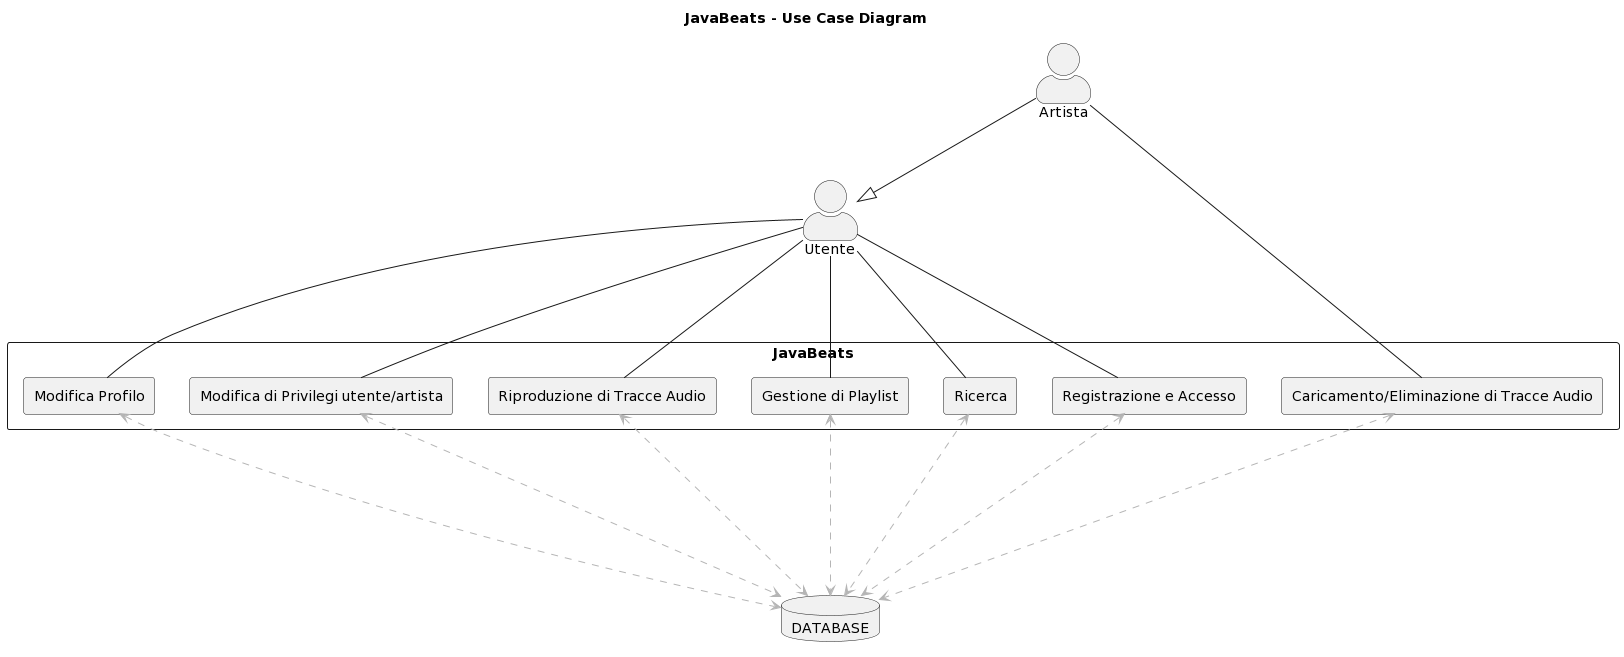

The diagram above was rendered by PlantUML. Its source (embedded in the PNG):
@startuml
skinparam actorStyle awesome

title JavaBeats - Use Case Diagram 

!true = 1
!false = 0
!usecase_minori = false
!frecce_implica = true
!frecce_implica_accesso = false
!frecce_database = true

:Utente:
:Artista:

database "DATABASE" as DB

rectangle JavaBeats {
    rectangle "Registrazione e Accesso" as UC1 {
        !if (usecase_minori)
            (Registrazione) as UC1.1
            (Accesso) as UC1.2
        !endif
    }
    
    rectangle "Modifica Profilo" as UC2 {
        !if (usecase_minori)
            (Modifica Nome Profilo) as UC2.1
            (Modifica Password) as UC2.2
        !endif
    }
    
    rectangle "Modifica di Privilegi utente/artista" as UC3 {
        !if (usecase_minori)
            (Upgrade a Profilo Artista) as UC3.1
            (Downgrade a Profilo Utente) as UC3.2
        !endif
    }
    
    rectangle "Caricamento/Eliminazione di Tracce Audio" as UC4 {
        !if (usecase_minori)
            (Caricamento di Tracce Audio) as UC4.1
            (Eliminazione di Tracce Audio) as UC4.2
        !endif
    }
    
    rectangle "Riproduzione di Tracce Audio" as UC5 {
        !if (usecase_minori)
            (Riproduzione) as UC5.1
            (Pausa) as UC5.2
        !endif
    }
    
    rectangle "Gestione di Playlist" as UC6 {
        !if (usecase_minori)
            (Creazione di Playlist) as UC6.1
            (Modifica di Playlist) as UC6.2
            (Eliminazione di Playlist) as UC6.3
        !endif
    }
    
    rectangle "Ricerca" as UC7 {
        !if (usecase_minori)
            (Ricerca) as UC7.1
        !endif
    }
}

Utente---UC1
Utente---UC2
Utente---UC5
Utente---UC6
Utente---UC7

Artista--|>Utente

Artista--UC4

!if (frecce_database)
    UC1<..[#b5b5b5]..>DB
    UC2<..[#b5b5b5]..>DB
    UC3<..[#b5b5b5]..>DB
    UC4<..[#b5b5b5]..>DB
    UC5<..[#b5b5b5]..>DB
    UC6<..[#b5b5b5]..>DB
    UC7<..[#b5b5b5]..>DB
!endif

!if (usecase_minori && frecce_implica)
    Utente---UC3.1
    Artista--UC3.2
    UC1.1<..UC1.2 : implica
    UC4.1<..UC4.2 : implica
    UC5.1<.>UC5.2 : implica
    UC6.1<..UC6.2 : implica
    UC6.1<..UC6.3 : implica
!else
    Utente---UC3
!endif

!if (usecase_minori && frecce_implica_accesso)
    UC1.2<..UC2 : implica
    UC1.2<..UC3 : implica
    UC1.2<..UC4 : implica
    UC1.2<..UC5 : implica
    UC1.2<..UC6 : implica
    UC1.2<..UC7 : implica
    UC1.2<..UC6 : implica
    UC1.2<..UC7 : implica
!endif
@enduml